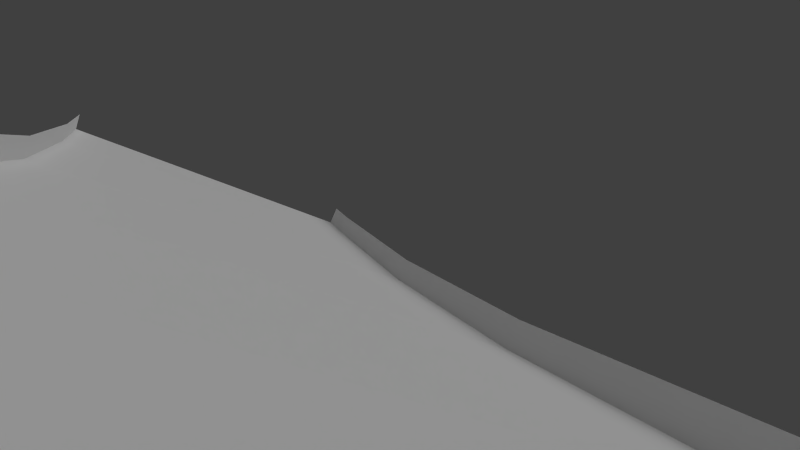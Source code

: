 # Source: Track.blend  (saved by Blender 2.63.0; exported with 4.5.12 LTS)
import bpy
from mathutils import Matrix  # noqa: F401  (used for matrix-valued properties, if any)

bpy.ops.wm.read_factory_settings(use_empty=True)
scene = bpy.context.scene
scene.name = 'Scene'

# ---- collections
col_collection_1 = bpy.data.collections.new('Collection 1'); scene.collection.children.link(col_collection_1)

# ---- materials (node trees are filled in below, after node groups)
mat_material = bpy.data.materials.new('Material')
mat_material.alpha_threshold = 0.0
mat_material.use_transparent_shadow = False
mat_material.roughness = 0.5
mat_material.line_color = (0.0, 0.0, 0.0, 1.0)

# ---- material node trees

# ---- world
world_world = bpy.data.worlds.new('World'); scene.world = world_world
world_world.color = (0.05088, 0.05088, 0.05088)
world_world.use_sun_shadow = False
world_world.sun_shadow_jitter_overblur = 0.0
world_world.cycles.sampling_method = 'MANUAL'
world_world.cycles.sample_map_resolution = 256

# ---- cameras
cam_camera = bpy.data.cameras.new('Camera')
cam_camera.clip_end = 100.0
cam_camera.lens = 35.0
cam_camera.sensor_width = 32.0
cam_camera.sensor_height = 18.0
cam_camera.ortho_scale = 7.314
cam_camera.dof.focus_distance = 0.0
cam_camera.dof.aperture_fstop = 128.0

# ---- lights
light_lamp = bpy.data.lights.new('Lamp', 'SUN')
light_lamp.transmission_factor = 0.0
light_lamp.cutoff_distance = 30.0
light_lamp.angle = 1.571
light_lamp.energy = 1.0
light_lamp.shadow_buffer_clip_start = 1.001
light_lamp.shadow_soft_size = 1.0
light_lamp.shadow_cascade_max_distance = 1000.0
light_lamp.cycles.use_multiple_importance_sampling = False

# ---- meshes
me_structure_003 = bpy.data.meshes.new('Structure.003')
me_structure_003.from_pydata([(0.0, 1.0, -1.0), (0.0, 1.0, 1.0), (0.866, 0.5, -1.0), (0.866, 0.5, 1.0), (0.866, -0.5, -1.0), (0.866, -0.5, 1.0), (-8.742e-08, -1.0, -1.0), (-8.742e-08, -1.0, 1.0), (-0.866, -0.5, -1.0), (-0.866, -0.5, 1.0), (-0.866, 0.5, -1.0), (-0.866, 0.5, 1.0)], [], [(0, 1, 3, 2), (2, 3, 5, 4), (4, 5, 7, 6), (6, 7, 9, 8), (10, 11, 1, 0), (8, 9, 11, 10)])
me_structure_003.use_remesh_preserve_volume = False
me_structure_003.use_remesh_preserve_attributes = False
me_structure_003.use_mirror_vertex_groups = False
me_structure_003.update()
me_structure_002 = bpy.data.meshes.new('Structure.002')
me_structure_002.from_pydata([(0.0, 1.0, -1.0), (0.0, 1.0, 1.0), (0.866, 0.5, -1.0), (0.866, 0.5, 1.0), (0.866, -0.5, -1.0), (0.866, -0.5, 1.0), (-8.742e-08, -1.0, -1.0), (-8.742e-08, -1.0, 1.0), (-0.866, -0.5, -1.0), (-0.866, -0.5, 1.0), (-0.866, 0.5, -1.0), (-0.866, 0.5, 1.0)], [], [(0, 1, 3, 2), (2, 3, 5, 4), (4, 5, 7, 6), (6, 7, 9, 8), (10, 11, 1, 0), (8, 9, 11, 10)])
me_structure_002.use_remesh_preserve_volume = False
me_structure_002.use_remesh_preserve_attributes = False
me_structure_002.use_mirror_vertex_groups = False
me_structure_002.update()
me_structure_001 = bpy.data.meshes.new('Structure.001')
me_structure_001.from_pydata([(0.0, 1.0, -1.0), (0.0, 1.0, 1.0), (0.866, 0.5, -1.0), (0.866, 0.5, 1.0), (0.866, -0.5, -1.0), (0.866, -0.5, 1.0), (-8.742e-08, -1.0, -1.0), (-8.742e-08, -1.0, 1.0), (-0.866, -0.5, -1.0), (-0.866, -0.5, 1.0), (-0.866, 0.5, -1.0), (-0.866, 0.5, 1.0)], [], [(0, 1, 3, 2), (2, 3, 5, 4), (4, 5, 7, 6), (6, 7, 9, 8), (10, 11, 1, 0), (8, 9, 11, 10)])
me_structure_001.use_remesh_preserve_volume = False
me_structure_001.use_remesh_preserve_attributes = False
me_structure_001.use_mirror_vertex_groups = False
me_structure_001.update()
me_structure = bpy.data.meshes.new('Structure')
me_structure.from_pydata([(0.0, 1.0, -1.0), (0.0, 1.0, 1.0), (0.866, 0.5, -1.0), (0.866, 0.5, 1.0), (0.866, -0.5, -1.0), (0.866, -0.5, 1.0), (-8.742e-08, -1.0, -1.0), (-8.742e-08, -1.0, 1.0), (-0.866, -0.5, -1.0), (-0.866, -0.5, 1.0), (-0.866, 0.5, -1.0), (-0.866, 0.5, 1.0)], [], [(0, 1, 3, 2), (2, 3, 5, 4), (4, 5, 7, 6), (6, 7, 9, 8), (10, 11, 1, 0), (8, 9, 11, 10)])
me_structure.use_remesh_preserve_volume = False
me_structure.use_remesh_preserve_attributes = False
me_structure.use_mirror_vertex_groups = False
me_structure.update()
me_track = bpy.data.meshes.new('Track')
me_track.from_pydata([(14.73, -12.26, 0.0), (-14.73, -12.26, 0.0), (14.73, 12.26, 0.0), (-14.73, 12.26, 0.0), (14.85, -12.26, 1.723), (-14.85, -12.26, 1.723), (14.85, 12.26, 1.723), (-14.85, 12.26, 1.723)], [], [(2, 3, 1, 0), (4, 6, 2, 0), (7, 5, 1, 3)])
_uv = me_track.uv_layers.new(name='UVMap')
_uv.uv.foreach_set('vector', [0.9475, 5.96e-08, 0.05249, 0.0, 0.05249, 1.0, 0.9475, 1.0, 1.0, 1.0, 1.0, 0.0, 0.9475, 5.96e-08, 0.9475, 1.0, 0.0, 0.0, 1.192e-07, 1.0, 0.05249, 1.0, 0.05249, 0.0])
me_track.materials.append(mat_material)
me_track.use_remesh_preserve_volume = False
me_track.use_remesh_preserve_attributes = False
me_track.use_mirror_x = True
me_track.use_mirror_topology = True
me_track.update()

# ---- curves / text
cu_nurbspath = bpy.data.curves.new('NurbsPath', 'CURVE')
cu_nurbspath.dimensions = '3D'
_sp = cu_nurbspath.splines.new('BEZIER'); _sp.bezier_points.add(13)
_sp.bezier_points.foreach_set('co', [-251.0, 0.2571, 133.9, -546.5, -104.2, 136.7, -358.6, -325.7, 9.099, -249.2, -50.76, -5.132, -599.5, 172.8, 4.667, -489.5, 189.2, 240.2, -490.5, 223.0, 0.04766, -120.3, 153.3, -38.08, -314.2, -43.77, 153.9, -124.8, 253.7, 60.82, 0.0, 0.0, 0.0, -46.68, -263.4, 72.25, -290.9, -41.71, -79.09, -12.06, -315.7, -41.61])
_sp.bezier_points.foreach_set('handle_left', [-215.4, -92.31, 80.25, -498.2, -18.04, 243.4, -524.4, -301.8, 32.35, -228.5, -90.95, 21.31, -543.7, -3.047, 1.905, -533.1, 425.8, 239.1, -531.0, 38.12, 3.123, -154.0, 293.6, -131.2, -143.0, -91.78, 162.5, -268.1, 259.8, 60.43, -32.63, 141.3, -1.526, -19.81, -219.8, 20.72, -389.9, -175.9, 25.84, 214.3, -198.3, -93.11])
_sp.bezier_points.foreach_set('handle_right', [-305.6, 142.5, 216.5, -582.7, -168.7, 56.88, -222.9, -345.2, -9.917, -282.5, 14.09, -47.8, -648.7, 327.7, 7.102, -460.5, 31.82, 240.9, -443.5, 437.3, -3.519, -87.64, 17.75, 51.92, -451.4, -5.294, 147.0, -62.24, 251.1, 61.0, 31.92, -138.2, 1.493, -132.4, -402.4, 236.6, -201.8, 78.97, -173.4, -178.3, -402.0, -3.787])
for _p, _l, _r in zip(_sp.bezier_points, ['ALIGNED', 'ALIGNED', 'ALIGNED', 'ALIGNED', 'ALIGNED', 'ALIGNED', 'ALIGNED', 'ALIGNED', 'ALIGNED', 'ALIGNED', 'ALIGNED', 'ALIGNED', 'ALIGNED', 'ALIGNED'], ['ALIGNED', 'ALIGNED', 'ALIGNED', 'ALIGNED', 'ALIGNED', 'ALIGNED', 'ALIGNED', 'ALIGNED', 'ALIGNED', 'ALIGNED', 'ALIGNED', 'ALIGNED', 'ALIGNED', 'ALIGNED']): _p.handle_left_type = _l; _p.handle_right_type = _r
_sp.order_v = 1
_sp.use_cyclic_u = True
cu_nurbspath.use_path = True
cu_nurbspath.use_path_clamp = True
cu_nurbspath.use_stretch = True
cu_nurbspath.use_deform_bounds = True
cu_nurbspath.bevel_resolution = 0
cu_nurbspath.fill_mode = 'HALF'

# ---- objects
ob_structure_003 = bpy.data.objects.new('Structure.003', me_structure_003)
ob_structure_002 = bpy.data.objects.new('Structure.002', me_structure_002)
ob_structure_001 = bpy.data.objects.new('Structure.001', me_structure_001)
ob_structure = bpy.data.objects.new('Structure', me_structure)
ob_path = bpy.data.objects.new('Path', cu_nurbspath)
ob_track = bpy.data.objects.new('Track', me_track)
ob_lamp = bpy.data.objects.new('Lamp', light_lamp)
ob_camera = bpy.data.objects.new('Camera', cam_camera)

# ---- transforms, parenting, visibility, modifiers, constraints
ob_structure_003.location = (-382.0, 184.7, 1.101e-05)
ob_structure_003.rotation_euler = (0.0, -0.0, 0.4002)
ob_structure_003.scale = (-61.64, -61.64, -261.8)
ob_structure_003.lineart.crease_threshold = 0.0
_m = ob_structure_003.modifiers.new('Array', 'ARRAY')
_m.count = 7
_m.constant_offset_displace = (0.0, 0.0, 0.0)
_m.use_relative_offset = False
_m.use_object_offset = True
ob_structure_002.location = (-113.2, -159.0, -5.526e-06)
ob_structure_002.scale = (-61.64, -61.64, -261.8)
ob_structure_002.lineart.crease_threshold = 0.0
_m = ob_structure_002.modifiers.new('Array', 'ARRAY')
_m.count = 7
_m.constant_offset_displace = (0.0, 0.0, 0.0)
_m.use_relative_offset = False
_m.use_object_offset = True
ob_structure_001.location = (-425.5, -142.5, 1.369e-05)
ob_structure_001.scale = (-61.64, -61.64, -261.8)
ob_structure_001.lineart.crease_threshold = 0.0
_m = ob_structure_001.modifiers.new('Array', 'ARRAY')
_m.count = 7
_m.constant_offset_displace = (0.0, 0.0, 0.0)
_m.use_relative_offset = False
_m.use_object_offset = True
ob_structure.location = (-204.4, 99.16, 8.691e-08)
ob_structure.scale = (-61.64, -61.64, -261.8)
ob_structure.lineart.crease_threshold = 0.0
_m = ob_structure.modifiers.new('Array', 'ARRAY')
_m.count = 7
_m.constant_offset_displace = (0.0, 0.0, 0.0)
_m.use_relative_offset = False
_m.use_object_offset = True
ob_path.location = (0.0, 0.0, -4.512)
ob_path.lineart.crease_threshold = 0.0
ob_track.location = (0.0, 0.0, -2.0)
ob_track.rotation_euler = (0.0, 0.9119, 0.0)
ob_track.lock_rotations_4d = False
ob_track.empty_display_type = 'ARROWS'
ob_track.lineart.crease_threshold = 0.0
ob_track.use_mesh_mirror_x = True
_m = ob_track.modifiers.new('Array', 'ARRAY')
_m.fit_type = 'FIT_CURVE'
_m.curve = ob_path
_m.constant_offset_displace = (0.0, 0.0, 0.0)
_m.relative_offset_displace = (0.0, 1.0, 0.0)
_m.use_merge_vertices = True
_m.use_merge_vertices_cap = True
_m.merge_threshold = 0.25
_m = ob_track.modifiers.new('Curve', 'CURVE')
_m.object = ob_path
_m.deform_axis = 'POS_Y'
ob_lamp.location = (4.076, 1.005, 5.904)
ob_lamp.rotation_euler = (0.6503, 0.05522, 1.866)
ob_lamp.lock_rotations_4d = False
ob_lamp.empty_display_type = 'ARROWS'
ob_lamp.color = (0.0, 0.0, 0.0, 0.0)
ob_lamp.lineart.crease_threshold = 0.0
ob_camera.location = (0.0, 0.0, 0.0)
ob_camera.rotation_euler = (1.571, -0.0, 0.0)
ob_camera.lock_rotations_4d = False
ob_camera.empty_display_type = 'ARROWS'
ob_camera.color = (0.0, 0.0, 0.0, 0.0)
ob_camera.display_type = 'WIRE'
ob_camera.lineart.crease_threshold = 0.0

# ---- collection membership
col_collection_1.objects.link(ob_structure_003)
col_collection_1.objects.link(ob_structure_002)
col_collection_1.objects.link(ob_structure_001)
col_collection_1.objects.link(ob_structure)
col_collection_1.objects.link(ob_path)
col_collection_1.objects.link(ob_track)
col_collection_1.objects.link(ob_lamp)
col_collection_1.objects.link(ob_camera)

# ---- scene / render settings (as saved in the file)
scene.camera = ob_camera
scene.frame_start = 1; scene.frame_end = 250; scene.frame_set(0)
scene.render.engine = 'BLENDER_EEVEE_NEXT'
scene.render.image_settings.color_mode = 'RGB'
scene.render.image_settings.compression = 90
scene.render.resolution_percentage = 50
scene.render.dither_intensity = 0.0
scene.render.bake_margin = 2
scene.render.bake_bias = 0.0
scene.cycles.use_denoising = False
scene.cycles.samples = 10
scene.cycles.sampling_pattern = 'TABULATED_SOBOL'
scene.cycles.light_sampling_threshold = 0.0
scene.cycles.use_adaptive_sampling = False
scene.cycles.use_light_tree = False
scene.cycles.blur_glossy = 0.0
scene.cycles.volume_bounces = 1
scene.cycles.pixel_filter_type = 'GAUSSIAN'
scene.cycles.sample_clamp_indirect = 0.0
scene.view_settings.view_transform = 'Standard'
bpy.context.view_layer.update()
